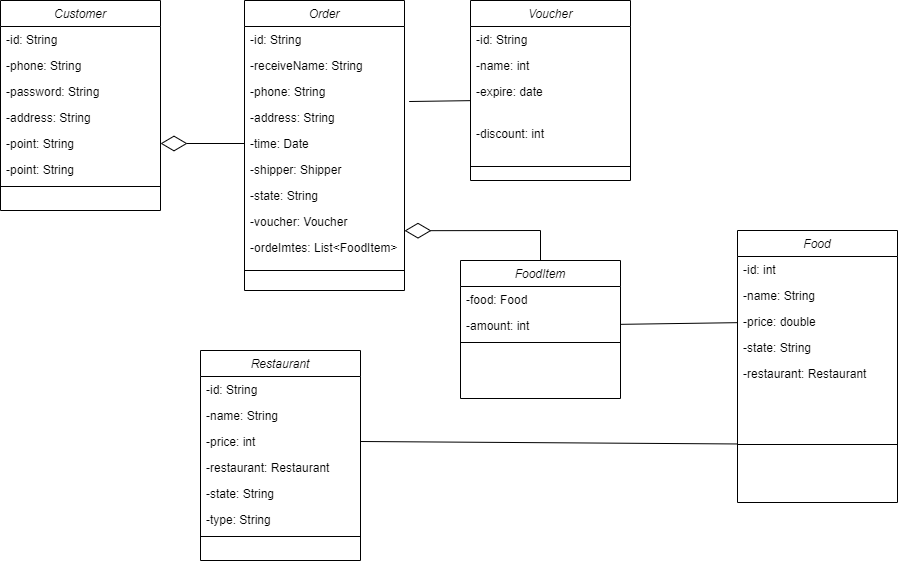

The diagram above was exported from draw.io. Its source (the exported page's mxGraphModel, read from the mxfile embedded in the PNG):
<mxGraphModel dx="1038" dy="571" grid="1" gridSize="10" guides="1" tooltips="1" connect="1" arrows="1" fold="1" page="1" pageScale="1" pageWidth="827" pageHeight="1169" math="0" shadow="0">
  <root>
    <mxCell id="0" />
    <mxCell id="1" parent="0" />
    <mxCell id="2" value="Customer" style="swimlane;fontStyle=2;align=center;verticalAlign=top;childLayout=stackLayout;horizontal=1;startSize=26;horizontalStack=0;resizeParent=1;resizeLast=0;collapsible=1;marginBottom=0;rounded=0;shadow=0;strokeWidth=1;" vertex="1" parent="1">
      <mxGeometry x="90" y="40" width="160" height="210" as="geometry">
        <mxRectangle x="230" y="140" width="160" height="26" as="alternateBounds" />
      </mxGeometry>
    </mxCell>
    <mxCell id="3" value="-id: String" style="text;align=left;verticalAlign=top;spacingLeft=4;spacingRight=4;overflow=hidden;rotatable=0;points=[[0,0.5],[1,0.5]];portConstraint=eastwest;" vertex="1" parent="2">
      <mxGeometry y="26" width="160" height="26" as="geometry" />
    </mxCell>
    <mxCell id="4" value="-phone: String&#10;" style="text;align=left;verticalAlign=top;spacingLeft=4;spacingRight=4;overflow=hidden;rotatable=0;points=[[0,0.5],[1,0.5]];portConstraint=eastwest;rounded=0;shadow=0;html=0;" vertex="1" parent="2">
      <mxGeometry y="52" width="160" height="26" as="geometry" />
    </mxCell>
    <mxCell id="5" value="-password: String" style="text;align=left;verticalAlign=top;spacingLeft=4;spacingRight=4;overflow=hidden;rotatable=0;points=[[0,0.5],[1,0.5]];portConstraint=eastwest;rounded=0;shadow=0;html=0;" vertex="1" parent="2">
      <mxGeometry y="78" width="160" height="26" as="geometry" />
    </mxCell>
    <mxCell id="6" value="-address: String" style="text;align=left;verticalAlign=top;spacingLeft=4;spacingRight=4;overflow=hidden;rotatable=0;points=[[0,0.5],[1,0.5]];portConstraint=eastwest;rounded=0;shadow=0;html=0;" vertex="1" parent="2">
      <mxGeometry y="104" width="160" height="26" as="geometry" />
    </mxCell>
    <mxCell id="7" value="-point: String" style="text;align=left;verticalAlign=top;spacingLeft=4;spacingRight=4;overflow=hidden;rotatable=0;points=[[0,0.5],[1,0.5]];portConstraint=eastwest;rounded=0;shadow=0;html=0;" vertex="1" parent="2">
      <mxGeometry y="130" width="160" height="26" as="geometry" />
    </mxCell>
    <mxCell id="8" value="-point: String" style="text;align=left;verticalAlign=top;spacingLeft=4;spacingRight=4;overflow=hidden;rotatable=0;points=[[0,0.5],[1,0.5]];portConstraint=eastwest;rounded=0;shadow=0;html=0;" vertex="1" parent="2">
      <mxGeometry y="156" width="160" height="26" as="geometry" />
    </mxCell>
    <mxCell id="9" value="" style="line;html=1;strokeWidth=1;align=left;verticalAlign=middle;spacingTop=-1;spacingLeft=3;spacingRight=3;rotatable=0;labelPosition=right;points=[];portConstraint=eastwest;" vertex="1" parent="2">
      <mxGeometry y="182" width="160" height="8" as="geometry" />
    </mxCell>
    <mxCell id="10" value="Voucher" style="swimlane;fontStyle=2;align=center;verticalAlign=top;childLayout=stackLayout;horizontal=1;startSize=26;horizontalStack=0;resizeParent=1;resizeLast=0;collapsible=1;marginBottom=0;rounded=0;shadow=0;strokeWidth=1;" vertex="1" parent="1">
      <mxGeometry x="560" y="40" width="160" height="180" as="geometry">
        <mxRectangle x="230" y="140" width="160" height="26" as="alternateBounds" />
      </mxGeometry>
    </mxCell>
    <mxCell id="11" value="-id: String" style="text;align=left;verticalAlign=top;spacingLeft=4;spacingRight=4;overflow=hidden;rotatable=0;points=[[0,0.5],[1,0.5]];portConstraint=eastwest;" vertex="1" parent="10">
      <mxGeometry y="26" width="160" height="26" as="geometry" />
    </mxCell>
    <mxCell id="12" value="-name: int" style="text;align=left;verticalAlign=top;spacingLeft=4;spacingRight=4;overflow=hidden;rotatable=0;points=[[0,0.5],[1,0.5]];portConstraint=eastwest;rounded=0;shadow=0;html=0;" vertex="1" parent="10">
      <mxGeometry y="52" width="160" height="26" as="geometry" />
    </mxCell>
    <mxCell id="13" value="-expire: date&#10;&#10;" style="text;align=left;verticalAlign=top;spacingLeft=4;spacingRight=4;overflow=hidden;rotatable=0;points=[[0,0.5],[1,0.5]];portConstraint=eastwest;rounded=0;shadow=0;html=0;" vertex="1" parent="10">
      <mxGeometry y="78" width="160" height="42" as="geometry" />
    </mxCell>
    <mxCell id="14" value="-discount: int&#10;" style="text;align=left;verticalAlign=top;spacingLeft=4;spacingRight=4;overflow=hidden;rotatable=0;points=[[0,0.5],[1,0.5]];portConstraint=eastwest;rounded=0;shadow=0;html=0;" vertex="1" parent="10">
      <mxGeometry y="120" width="160" height="42" as="geometry" />
    </mxCell>
    <mxCell id="15" value="" style="line;html=1;strokeWidth=1;align=left;verticalAlign=middle;spacingTop=-1;spacingLeft=3;spacingRight=3;rotatable=0;labelPosition=right;points=[];portConstraint=eastwest;" vertex="1" parent="10">
      <mxGeometry y="162" width="160" height="8" as="geometry" />
    </mxCell>
    <mxCell id="16" value="Food" style="swimlane;fontStyle=2;align=center;verticalAlign=top;childLayout=stackLayout;horizontal=1;startSize=26;horizontalStack=0;resizeParent=1;resizeLast=0;collapsible=1;marginBottom=0;rounded=0;shadow=0;strokeWidth=1;" vertex="1" parent="1">
      <mxGeometry x="827" y="270" width="160" height="272" as="geometry">
        <mxRectangle x="230" y="140" width="160" height="26" as="alternateBounds" />
      </mxGeometry>
    </mxCell>
    <mxCell id="17" value="-id: int&#10;" style="text;align=left;verticalAlign=top;spacingLeft=4;spacingRight=4;overflow=hidden;rotatable=0;points=[[0,0.5],[1,0.5]];portConstraint=eastwest;" vertex="1" parent="16">
      <mxGeometry y="26" width="160" height="26" as="geometry" />
    </mxCell>
    <mxCell id="18" value="-name: String&#10;" style="text;align=left;verticalAlign=top;spacingLeft=4;spacingRight=4;overflow=hidden;rotatable=0;points=[[0,0.5],[1,0.5]];portConstraint=eastwest;rounded=0;shadow=0;html=0;" vertex="1" parent="16">
      <mxGeometry y="52" width="160" height="26" as="geometry" />
    </mxCell>
    <mxCell id="19" value="-price: double&#10;" style="text;align=left;verticalAlign=top;spacingLeft=4;spacingRight=4;overflow=hidden;rotatable=0;points=[[0,0.5],[1,0.5]];portConstraint=eastwest;rounded=0;shadow=0;html=0;" vertex="1" parent="16">
      <mxGeometry y="78" width="160" height="26" as="geometry" />
    </mxCell>
    <mxCell id="20" value="-state: String&#10;" style="text;align=left;verticalAlign=top;spacingLeft=4;spacingRight=4;overflow=hidden;rotatable=0;points=[[0,0.5],[1,0.5]];portConstraint=eastwest;rounded=0;shadow=0;html=0;" vertex="1" parent="16">
      <mxGeometry y="104" width="160" height="26" as="geometry" />
    </mxCell>
    <mxCell id="21" value="-restaurant: Restaurant&#10;" style="text;align=left;verticalAlign=top;spacingLeft=4;spacingRight=4;overflow=hidden;rotatable=0;points=[[0,0.5],[1,0.5]];portConstraint=eastwest;rounded=0;shadow=0;html=0;" vertex="1" parent="16">
      <mxGeometry y="130" width="160" height="26" as="geometry" />
    </mxCell>
    <mxCell id="22" value="" style="line;html=1;strokeWidth=1;align=left;verticalAlign=middle;spacingTop=-1;spacingLeft=3;spacingRight=3;rotatable=0;labelPosition=right;points=[];portConstraint=eastwest;" vertex="1" parent="16">
      <mxGeometry y="156" width="160" height="116" as="geometry" />
    </mxCell>
    <mxCell id="23" value="FoodItem" style="swimlane;fontStyle=2;align=center;verticalAlign=top;childLayout=stackLayout;horizontal=1;startSize=26;horizontalStack=0;resizeParent=1;resizeLast=0;collapsible=1;marginBottom=0;rounded=0;shadow=0;strokeWidth=1;" vertex="1" parent="1">
      <mxGeometry x="550" y="300" width="160" height="138" as="geometry">
        <mxRectangle x="230" y="140" width="160" height="26" as="alternateBounds" />
      </mxGeometry>
    </mxCell>
    <mxCell id="24" value="-food: Food" style="text;align=left;verticalAlign=top;spacingLeft=4;spacingRight=4;overflow=hidden;rotatable=0;points=[[0,0.5],[1,0.5]];portConstraint=eastwest;" vertex="1" parent="23">
      <mxGeometry y="26" width="160" height="26" as="geometry" />
    </mxCell>
    <mxCell id="25" value="-amount: int&#10;" style="text;align=left;verticalAlign=top;spacingLeft=4;spacingRight=4;overflow=hidden;rotatable=0;points=[[0,0.5],[1,0.5]];portConstraint=eastwest;rounded=0;shadow=0;html=0;" vertex="1" parent="23">
      <mxGeometry y="52" width="160" height="26" as="geometry" />
    </mxCell>
    <mxCell id="26" value="" style="line;html=1;strokeWidth=1;align=left;verticalAlign=middle;spacingTop=-1;spacingLeft=3;spacingRight=3;rotatable=0;labelPosition=right;points=[];portConstraint=eastwest;" vertex="1" parent="23">
      <mxGeometry y="78" width="160" height="8" as="geometry" />
    </mxCell>
    <mxCell id="27" value="" style="endArrow=none;html=1;rounded=0;" edge="1" source="19" target="25" parent="1">
      <mxGeometry width="50" height="50" relative="1" as="geometry">
        <mxPoint x="390" y="320" as="sourcePoint" />
        <mxPoint x="580" y="390" as="targetPoint" />
      </mxGeometry>
    </mxCell>
    <mxCell id="28" value="Order&#10;" style="swimlane;fontStyle=2;align=center;verticalAlign=top;childLayout=stackLayout;horizontal=1;startSize=26;horizontalStack=0;resizeParent=1;resizeLast=0;collapsible=1;marginBottom=0;rounded=0;shadow=0;strokeWidth=1;" vertex="1" parent="1">
      <mxGeometry x="334" y="40" width="160" height="290" as="geometry">
        <mxRectangle x="230" y="140" width="160" height="26" as="alternateBounds" />
      </mxGeometry>
    </mxCell>
    <mxCell id="29" value="-id: String" style="text;align=left;verticalAlign=top;spacingLeft=4;spacingRight=4;overflow=hidden;rotatable=0;points=[[0,0.5],[1,0.5]];portConstraint=eastwest;" vertex="1" parent="28">
      <mxGeometry y="26" width="160" height="26" as="geometry" />
    </mxCell>
    <mxCell id="30" value="-receiveName: String&#10;" style="text;align=left;verticalAlign=top;spacingLeft=4;spacingRight=4;overflow=hidden;rotatable=0;points=[[0,0.5],[1,0.5]];portConstraint=eastwest;rounded=0;shadow=0;html=0;" vertex="1" parent="28">
      <mxGeometry y="52" width="160" height="26" as="geometry" />
    </mxCell>
    <mxCell id="31" value="-phone: String&#10;&#10;-address: String&#10;-time: Date" style="text;align=left;verticalAlign=top;spacingLeft=4;spacingRight=4;overflow=hidden;rotatable=0;points=[[0,0.5],[1,0.5]];portConstraint=eastwest;rounded=0;shadow=0;html=0;" vertex="1" parent="28">
      <mxGeometry y="78" width="160" height="26" as="geometry" />
    </mxCell>
    <mxCell id="32" value="-address: String&#10;" style="text;align=left;verticalAlign=top;spacingLeft=4;spacingRight=4;overflow=hidden;rotatable=0;points=[[0,0.5],[1,0.5]];portConstraint=eastwest;rounded=0;shadow=0;html=0;" vertex="1" parent="28">
      <mxGeometry y="104" width="160" height="26" as="geometry" />
    </mxCell>
    <mxCell id="33" value="-time: Date&#10;" style="text;align=left;verticalAlign=top;spacingLeft=4;spacingRight=4;overflow=hidden;rotatable=0;points=[[0,0.5],[1,0.5]];portConstraint=eastwest;rounded=0;shadow=0;html=0;" vertex="1" parent="28">
      <mxGeometry y="130" width="160" height="26" as="geometry" />
    </mxCell>
    <mxCell id="34" value="-shipper: Shipper&#10;" style="text;align=left;verticalAlign=top;spacingLeft=4;spacingRight=4;overflow=hidden;rotatable=0;points=[[0,0.5],[1,0.5]];portConstraint=eastwest;rounded=0;shadow=0;html=0;" vertex="1" parent="28">
      <mxGeometry y="156" width="160" height="26" as="geometry" />
    </mxCell>
    <mxCell id="35" value="-state: String&#10;" style="text;align=left;verticalAlign=top;spacingLeft=4;spacingRight=4;overflow=hidden;rotatable=0;points=[[0,0.5],[1,0.5]];portConstraint=eastwest;rounded=0;shadow=0;html=0;" vertex="1" parent="28">
      <mxGeometry y="182" width="160" height="26" as="geometry" />
    </mxCell>
    <mxCell id="36" value="-voucher: Voucher&#10;" style="text;align=left;verticalAlign=top;spacingLeft=4;spacingRight=4;overflow=hidden;rotatable=0;points=[[0,0.5],[1,0.5]];portConstraint=eastwest;rounded=0;shadow=0;html=0;" vertex="1" parent="28">
      <mxGeometry y="208" width="160" height="26" as="geometry" />
    </mxCell>
    <mxCell id="37" value="-ordeImtes: List&lt;FoodItem&gt;&#10;" style="text;align=left;verticalAlign=top;spacingLeft=4;spacingRight=4;overflow=hidden;rotatable=0;points=[[0,0.5],[1,0.5]];portConstraint=eastwest;rounded=0;shadow=0;html=0;" vertex="1" parent="28">
      <mxGeometry y="234" width="160" height="26" as="geometry" />
    </mxCell>
    <mxCell id="38" value="" style="line;html=1;strokeWidth=1;align=left;verticalAlign=middle;spacingTop=-1;spacingLeft=3;spacingRight=3;rotatable=0;labelPosition=right;points=[];portConstraint=eastwest;" vertex="1" parent="28">
      <mxGeometry y="260" width="160" height="20" as="geometry" />
    </mxCell>
    <mxCell id="39" value="" style="endArrow=none;html=1;rounded=0;exitX=1.029;exitY=-0.115;exitDx=0;exitDy=0;exitPerimeter=0;" edge="1" source="32" target="13" parent="1">
      <mxGeometry width="50" height="50" relative="1" as="geometry">
        <mxPoint x="400" y="330" as="sourcePoint" />
        <mxPoint x="450" y="280" as="targetPoint" />
      </mxGeometry>
    </mxCell>
    <mxCell id="40" value="" style="endArrow=diamondThin;endFill=0;endSize=24;html=1;rounded=0;entryX=1;entryY=0.5;entryDx=0;entryDy=0;exitX=0;exitY=0.5;exitDx=0;exitDy=0;" edge="1" source="33" target="7" parent="1">
      <mxGeometry width="160" relative="1" as="geometry">
        <mxPoint x="350" y="300" as="sourcePoint" />
        <mxPoint x="510" y="300" as="targetPoint" />
      </mxGeometry>
    </mxCell>
    <mxCell id="41" value="Restaurant&#10;" style="swimlane;fontStyle=2;align=center;verticalAlign=top;childLayout=stackLayout;horizontal=1;startSize=26;horizontalStack=0;resizeParent=1;resizeLast=0;collapsible=1;marginBottom=0;rounded=0;shadow=0;strokeWidth=1;" vertex="1" parent="1">
      <mxGeometry x="290" y="390" width="160" height="210" as="geometry">
        <mxRectangle x="230" y="140" width="160" height="26" as="alternateBounds" />
      </mxGeometry>
    </mxCell>
    <mxCell id="42" value="-id: String" style="text;align=left;verticalAlign=top;spacingLeft=4;spacingRight=4;overflow=hidden;rotatable=0;points=[[0,0.5],[1,0.5]];portConstraint=eastwest;" vertex="1" parent="41">
      <mxGeometry y="26" width="160" height="26" as="geometry" />
    </mxCell>
    <mxCell id="43" value="-name: String&#10;" style="text;align=left;verticalAlign=top;spacingLeft=4;spacingRight=4;overflow=hidden;rotatable=0;points=[[0,0.5],[1,0.5]];portConstraint=eastwest;rounded=0;shadow=0;html=0;" vertex="1" parent="41">
      <mxGeometry y="52" width="160" height="26" as="geometry" />
    </mxCell>
    <mxCell id="44" value="-price: int" style="text;align=left;verticalAlign=top;spacingLeft=4;spacingRight=4;overflow=hidden;rotatable=0;points=[[0,0.5],[1,0.5]];portConstraint=eastwest;rounded=0;shadow=0;html=0;" vertex="1" parent="41">
      <mxGeometry y="78" width="160" height="26" as="geometry" />
    </mxCell>
    <mxCell id="45" value="-restaurant: Restaurant" style="text;align=left;verticalAlign=top;spacingLeft=4;spacingRight=4;overflow=hidden;rotatable=0;points=[[0,0.5],[1,0.5]];portConstraint=eastwest;rounded=0;shadow=0;html=0;" vertex="1" parent="41">
      <mxGeometry y="104" width="160" height="26" as="geometry" />
    </mxCell>
    <mxCell id="46" value="-state: String" style="text;align=left;verticalAlign=top;spacingLeft=4;spacingRight=4;overflow=hidden;rotatable=0;points=[[0,0.5],[1,0.5]];portConstraint=eastwest;rounded=0;shadow=0;html=0;" vertex="1" parent="41">
      <mxGeometry y="130" width="160" height="26" as="geometry" />
    </mxCell>
    <mxCell id="47" value="-type: String" style="text;align=left;verticalAlign=top;spacingLeft=4;spacingRight=4;overflow=hidden;rotatable=0;points=[[0,0.5],[1,0.5]];portConstraint=eastwest;rounded=0;shadow=0;html=0;" vertex="1" parent="41">
      <mxGeometry y="156" width="160" height="26" as="geometry" />
    </mxCell>
    <mxCell id="48" value="" style="line;html=1;strokeWidth=1;align=left;verticalAlign=middle;spacingTop=-1;spacingLeft=3;spacingRight=3;rotatable=0;labelPosition=right;points=[];portConstraint=eastwest;" vertex="1" parent="41">
      <mxGeometry y="182" width="160" height="8" as="geometry" />
    </mxCell>
    <mxCell id="49" value="" style="endArrow=none;html=1;rounded=0;exitX=1;exitY=0.5;exitDx=0;exitDy=0;" edge="1" source="44" target="22" parent="1">
      <mxGeometry width="50" height="50" relative="1" as="geometry">
        <mxPoint x="400" y="440" as="sourcePoint" />
        <mxPoint x="450" y="390" as="targetPoint" />
      </mxGeometry>
    </mxCell>
    <mxCell id="50" value="" style="endArrow=diamondThin;endFill=0;endSize=24;html=1;rounded=0;entryX=1;entryY=-0.146;entryDx=0;entryDy=0;entryPerimeter=0;" edge="1" source="23" target="37" parent="1">
      <mxGeometry width="160" relative="1" as="geometry">
        <mxPoint x="450" y="300" as="sourcePoint" />
        <mxPoint x="610" y="300" as="targetPoint" />
        <Array as="points">
          <mxPoint x="630" y="270" />
        </Array>
      </mxGeometry>
    </mxCell>
  </root>
</mxGraphModel>